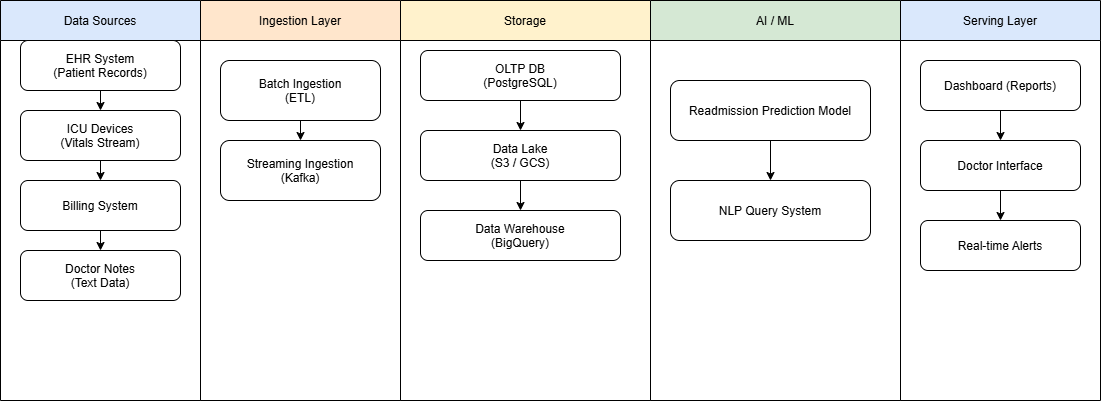

The diagram above was exported from draw.io. Its source (the exported page's mxGraphModel, read from the mxfile embedded in the PNG):
<mxGraphModel dx="1042" dy="657" grid="1" gridSize="10" guides="1" tooltips="1" connect="1" arrows="1" fold="1" page="1" pageScale="1" pageWidth="850" pageHeight="1100" math="0" shadow="0">
  <root>
    <mxCell id="0" />
    <mxCell id="1" parent="0" />
    <mxCell id="4rHygGrKt23Q1o3B1-Xr-1" parent="1" style="shape=swimlane;fillColor=#dae8fc;" value="Data Sources" vertex="1">
      <mxGeometry height="400" width="200" as="geometry" />
    </mxCell>
    <mxCell id="4rHygGrKt23Q1o3B1-Xr-35" edge="1" parent="4rHygGrKt23Q1o3B1-Xr-1" source="4rHygGrKt23Q1o3B1-Xr-2" style="edgeStyle=orthogonalEdgeStyle;rounded=0;orthogonalLoop=1;jettySize=auto;html=1;exitX=0.5;exitY=1;exitDx=0;exitDy=0;entryX=0.5;entryY=0;entryDx=0;entryDy=0;" target="4rHygGrKt23Q1o3B1-Xr-3">
      <mxGeometry relative="1" as="geometry" />
    </mxCell>
    <mxCell id="4rHygGrKt23Q1o3B1-Xr-2" parent="4rHygGrKt23Q1o3B1-Xr-1" style="rounded=1;fillColor=#ffffff;" value="EHR System&#10;(Patient Records)" vertex="1">
      <mxGeometry height="50" width="160" x="20" y="40" as="geometry" />
    </mxCell>
    <mxCell id="4rHygGrKt23Q1o3B1-Xr-36" edge="1" parent="4rHygGrKt23Q1o3B1-Xr-1" source="4rHygGrKt23Q1o3B1-Xr-3" style="edgeStyle=orthogonalEdgeStyle;rounded=0;orthogonalLoop=1;jettySize=auto;html=1;exitX=0.5;exitY=1;exitDx=0;exitDy=0;entryX=0.5;entryY=0;entryDx=0;entryDy=0;" target="4rHygGrKt23Q1o3B1-Xr-4">
      <mxGeometry relative="1" as="geometry" />
    </mxCell>
    <mxCell id="4rHygGrKt23Q1o3B1-Xr-3" parent="4rHygGrKt23Q1o3B1-Xr-1" style="rounded=1;fillColor=#ffffff;" value="ICU Devices&#10;(Vitals Stream)" vertex="1">
      <mxGeometry height="50" width="160" x="20" y="110" as="geometry" />
    </mxCell>
    <mxCell id="4rHygGrKt23Q1o3B1-Xr-37" edge="1" parent="4rHygGrKt23Q1o3B1-Xr-1" source="4rHygGrKt23Q1o3B1-Xr-4" style="edgeStyle=orthogonalEdgeStyle;rounded=0;orthogonalLoop=1;jettySize=auto;html=1;exitX=0.5;exitY=1;exitDx=0;exitDy=0;entryX=0.5;entryY=0;entryDx=0;entryDy=0;" target="4rHygGrKt23Q1o3B1-Xr-5">
      <mxGeometry relative="1" as="geometry" />
    </mxCell>
    <mxCell id="4rHygGrKt23Q1o3B1-Xr-4" parent="4rHygGrKt23Q1o3B1-Xr-1" style="rounded=1;fillColor=#ffffff;" value="Billing System" vertex="1">
      <mxGeometry height="50" width="160" x="20" y="180" as="geometry" />
    </mxCell>
    <mxCell id="4rHygGrKt23Q1o3B1-Xr-5" parent="4rHygGrKt23Q1o3B1-Xr-1" style="rounded=1;fillColor=#ffffff;" value="Doctor Notes&#10;(Text Data)" vertex="1">
      <mxGeometry height="50" width="160" x="20" y="250" as="geometry" />
    </mxCell>
    <mxCell id="4rHygGrKt23Q1o3B1-Xr-6" parent="1" style="shape=swimlane;fillColor=#ffe6cc;" value="Ingestion Layer" vertex="1">
      <mxGeometry height="400" width="200" x="200" as="geometry" />
    </mxCell>
    <mxCell id="4rHygGrKt23Q1o3B1-Xr-38" edge="1" parent="4rHygGrKt23Q1o3B1-Xr-6" source="4rHygGrKt23Q1o3B1-Xr-7" style="edgeStyle=orthogonalEdgeStyle;rounded=0;orthogonalLoop=1;jettySize=auto;html=1;exitX=0.5;exitY=1;exitDx=0;exitDy=0;entryX=0.5;entryY=0;entryDx=0;entryDy=0;" target="4rHygGrKt23Q1o3B1-Xr-8">
      <mxGeometry relative="1" as="geometry" />
    </mxCell>
    <mxCell id="4rHygGrKt23Q1o3B1-Xr-7" parent="4rHygGrKt23Q1o3B1-Xr-6" style="rounded=1;fillColor=#ffffff;" value="Batch Ingestion&#10;(ETL)" vertex="1">
      <mxGeometry height="60" width="160" x="20" y="60" as="geometry" />
    </mxCell>
    <mxCell id="4rHygGrKt23Q1o3B1-Xr-8" parent="4rHygGrKt23Q1o3B1-Xr-6" style="rounded=1;fillColor=#ffffff;" value="Streaming Ingestion&#10;(Kafka)" vertex="1">
      <mxGeometry height="60" width="160" x="20" y="140" as="geometry" />
    </mxCell>
    <mxCell id="4rHygGrKt23Q1o3B1-Xr-9" parent="1" style="shape=swimlane;fillColor=#fff2cc;" value="Storage" vertex="1">
      <mxGeometry height="400" width="250" x="400" as="geometry" />
    </mxCell>
    <mxCell id="4rHygGrKt23Q1o3B1-Xr-39" edge="1" parent="4rHygGrKt23Q1o3B1-Xr-9" source="4rHygGrKt23Q1o3B1-Xr-10" style="edgeStyle=orthogonalEdgeStyle;rounded=0;orthogonalLoop=1;jettySize=auto;html=1;exitX=0.5;exitY=1;exitDx=0;exitDy=0;entryX=0.5;entryY=0;entryDx=0;entryDy=0;" target="4rHygGrKt23Q1o3B1-Xr-11">
      <mxGeometry relative="1" as="geometry" />
    </mxCell>
    <mxCell id="4rHygGrKt23Q1o3B1-Xr-10" parent="4rHygGrKt23Q1o3B1-Xr-9" style="rounded=1;fillColor=#ffffff;" value="OLTP DB&#10;(PostgreSQL)" vertex="1">
      <mxGeometry height="50" width="200" x="20" y="50" as="geometry" />
    </mxCell>
    <mxCell id="4rHygGrKt23Q1o3B1-Xr-40" edge="1" parent="4rHygGrKt23Q1o3B1-Xr-9" source="4rHygGrKt23Q1o3B1-Xr-11" style="edgeStyle=orthogonalEdgeStyle;rounded=0;orthogonalLoop=1;jettySize=auto;html=1;exitX=0.5;exitY=1;exitDx=0;exitDy=0;entryX=0.5;entryY=0;entryDx=0;entryDy=0;" target="4rHygGrKt23Q1o3B1-Xr-12">
      <mxGeometry relative="1" as="geometry" />
    </mxCell>
    <mxCell id="4rHygGrKt23Q1o3B1-Xr-11" parent="4rHygGrKt23Q1o3B1-Xr-9" style="rounded=1;fillColor=#ffffff;" value="Data Lake&#10;(S3 / GCS)" vertex="1">
      <mxGeometry height="50" width="200" x="20" y="130" as="geometry" />
    </mxCell>
    <mxCell id="4rHygGrKt23Q1o3B1-Xr-12" parent="4rHygGrKt23Q1o3B1-Xr-9" style="rounded=1;fillColor=#ffffff;" value="Data Warehouse&#10;(BigQuery)" vertex="1">
      <mxGeometry height="50" width="200" x="20" y="210" as="geometry" />
    </mxCell>
    <mxCell id="4rHygGrKt23Q1o3B1-Xr-13" parent="1" style="shape=swimlane;fillColor=#d5e8d4;" value="AI / ML" vertex="1">
      <mxGeometry height="400" width="250" x="650" as="geometry" />
    </mxCell>
    <mxCell id="4rHygGrKt23Q1o3B1-Xr-41" edge="1" parent="4rHygGrKt23Q1o3B1-Xr-13" source="4rHygGrKt23Q1o3B1-Xr-14" style="edgeStyle=orthogonalEdgeStyle;rounded=0;orthogonalLoop=1;jettySize=auto;html=1;exitX=0.5;exitY=1;exitDx=0;exitDy=0;entryX=0.5;entryY=0;entryDx=0;entryDy=0;" target="4rHygGrKt23Q1o3B1-Xr-15">
      <mxGeometry relative="1" as="geometry" />
    </mxCell>
    <mxCell id="4rHygGrKt23Q1o3B1-Xr-14" parent="4rHygGrKt23Q1o3B1-Xr-13" style="rounded=1;fillColor=#ffffff;" value="Readmission Prediction Model" vertex="1">
      <mxGeometry height="60" width="200" x="20" y="80" as="geometry" />
    </mxCell>
    <mxCell id="4rHygGrKt23Q1o3B1-Xr-15" parent="4rHygGrKt23Q1o3B1-Xr-13" style="rounded=1;fillColor=#ffffff;" value="NLP Query System" vertex="1">
      <mxGeometry height="60" width="200" x="20" y="180" as="geometry" />
    </mxCell>
    <mxCell id="4rHygGrKt23Q1o3B1-Xr-16" parent="1" style="shape=swimlane;fillColor=#dae8fc;" value="Serving Layer" vertex="1">
      <mxGeometry height="400" width="200" x="900" as="geometry" />
    </mxCell>
    <mxCell id="4rHygGrKt23Q1o3B1-Xr-42" edge="1" parent="4rHygGrKt23Q1o3B1-Xr-16" source="4rHygGrKt23Q1o3B1-Xr-17" style="edgeStyle=orthogonalEdgeStyle;rounded=0;orthogonalLoop=1;jettySize=auto;html=1;exitX=0.5;exitY=1;exitDx=0;exitDy=0;entryX=0.5;entryY=0;entryDx=0;entryDy=0;" target="4rHygGrKt23Q1o3B1-Xr-18">
      <mxGeometry relative="1" as="geometry" />
    </mxCell>
    <mxCell id="4rHygGrKt23Q1o3B1-Xr-17" parent="4rHygGrKt23Q1o3B1-Xr-16" style="rounded=1;fillColor=#ffffff;" value="Dashboard (Reports)" vertex="1">
      <mxGeometry height="50" width="160" x="20" y="60" as="geometry" />
    </mxCell>
    <mxCell id="4rHygGrKt23Q1o3B1-Xr-44" edge="1" parent="4rHygGrKt23Q1o3B1-Xr-16" source="4rHygGrKt23Q1o3B1-Xr-18" style="edgeStyle=orthogonalEdgeStyle;rounded=0;orthogonalLoop=1;jettySize=auto;html=1;exitX=0.5;exitY=1;exitDx=0;exitDy=0;entryX=0.5;entryY=0;entryDx=0;entryDy=0;" target="4rHygGrKt23Q1o3B1-Xr-19">
      <mxGeometry relative="1" as="geometry" />
    </mxCell>
    <mxCell id="4rHygGrKt23Q1o3B1-Xr-18" parent="4rHygGrKt23Q1o3B1-Xr-16" style="rounded=1;fillColor=#ffffff;" value="Doctor Interface" vertex="1">
      <mxGeometry height="50" width="160" x="20" y="140" as="geometry" />
    </mxCell>
    <mxCell id="4rHygGrKt23Q1o3B1-Xr-19" parent="4rHygGrKt23Q1o3B1-Xr-16" style="rounded=1;fillColor=#ffffff;" value="Real-time Alerts" vertex="1">
      <mxGeometry height="50" width="160" x="20" y="220" as="geometry" />
    </mxCell>
  </root>
</mxGraphModel>